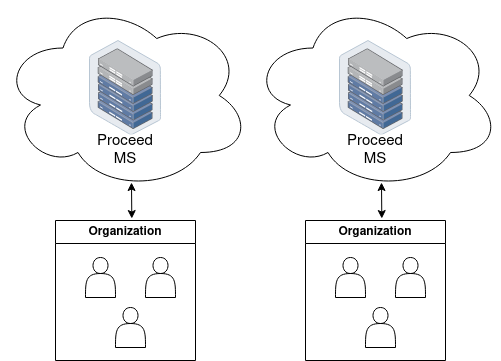

The diagram above was exported from draw.io. Its source (the exported page's mxGraphModel, read from the mxfile embedded in the PNG):
<mxGraphModel dx="1434" dy="777" grid="1" gridSize="10" guides="1" tooltips="1" connect="1" arrows="1" fold="1" page="1" pageScale="1" pageWidth="850" pageHeight="1100" math="0" shadow="0">
  <root>
    <mxCell id="0" />
    <mxCell id="1" parent="0" />
    <mxCell id="a8UVeZAbzJ7houDCXe8f-9" value="Mana" style="ellipse;shape=cloud;whiteSpace=wrap;html=1;" vertex="1" parent="1">
      <mxGeometry x="200" y="170" width="250" height="190" as="geometry" />
    </mxCell>
    <mxCell id="a8UVeZAbzJ7houDCXe8f-7" value="" style="image;points=[];aspect=fixed;html=1;align=center;shadow=0;dashed=0;image=img/lib/allied_telesis/storage/Datacenter_Server_Half_Rack_ToR.svg;" vertex="1" parent="1">
      <mxGeometry x="288.595" y="210" width="72.81" height="94.6" as="geometry" />
    </mxCell>
    <mxCell id="a8UVeZAbzJ7houDCXe8f-10" value="&lt;font style=&quot;font-size: 15px;&quot;&gt;Proceed MS&lt;/font&gt;" style="text;html=1;strokeColor=none;fillColor=none;align=center;verticalAlign=middle;whiteSpace=wrap;rounded=0;" vertex="1" parent="1">
      <mxGeometry x="290" y="304.6" width="70" height="30" as="geometry" />
    </mxCell>
    <mxCell id="a8UVeZAbzJ7houDCXe8f-15" value="Organization" style="swimlane;whiteSpace=wrap;html=1;" vertex="1" parent="1">
      <mxGeometry x="255" y="390" width="140" height="140" as="geometry" />
    </mxCell>
    <mxCell id="a8UVeZAbzJ7houDCXe8f-16" value="" style="shape=actor;whiteSpace=wrap;html=1;" vertex="1" parent="a8UVeZAbzJ7houDCXe8f-15">
      <mxGeometry x="60" y="87" width="30" height="40" as="geometry" />
    </mxCell>
    <mxCell id="a8UVeZAbzJ7houDCXe8f-17" value="" style="shape=actor;whiteSpace=wrap;html=1;" vertex="1" parent="a8UVeZAbzJ7houDCXe8f-15">
      <mxGeometry x="90" y="37" width="30" height="40" as="geometry" />
    </mxCell>
    <mxCell id="a8UVeZAbzJ7houDCXe8f-18" value="" style="shape=actor;whiteSpace=wrap;html=1;" vertex="1" parent="a8UVeZAbzJ7houDCXe8f-15">
      <mxGeometry x="30" y="37" width="30" height="40" as="geometry" />
    </mxCell>
    <mxCell id="a8UVeZAbzJ7houDCXe8f-19" value="" style="endArrow=classic;startArrow=classic;html=1;rounded=0;exitX=0.545;exitY=-0.014;exitDx=0;exitDy=0;exitPerimeter=0;entryX=0.524;entryY=0.958;entryDx=0;entryDy=0;entryPerimeter=0;jumpSize=0;jumpStyle=none;startSize=6;targetPerimeterSpacing=0;" edge="1" parent="1" source="a8UVeZAbzJ7houDCXe8f-15" target="a8UVeZAbzJ7houDCXe8f-9">
      <mxGeometry width="50" height="50" relative="1" as="geometry">
        <mxPoint x="314.0500000000002" y="370" as="sourcePoint" />
        <mxPoint x="333.0500000000002" y="360" as="targetPoint" />
      </mxGeometry>
    </mxCell>
    <mxCell id="a8UVeZAbzJ7houDCXe8f-28" value="Mana" style="ellipse;shape=cloud;whiteSpace=wrap;html=1;" vertex="1" parent="1">
      <mxGeometry x="450" y="170" width="250" height="190" as="geometry" />
    </mxCell>
    <mxCell id="a8UVeZAbzJ7houDCXe8f-29" value="" style="image;points=[];aspect=fixed;html=1;align=center;shadow=0;dashed=0;image=img/lib/allied_telesis/storage/Datacenter_Server_Half_Rack_ToR.svg;" vertex="1" parent="1">
      <mxGeometry x="538.595" y="210" width="72.81" height="94.6" as="geometry" />
    </mxCell>
    <mxCell id="a8UVeZAbzJ7houDCXe8f-30" value="&lt;font style=&quot;font-size: 15px;&quot;&gt;Proceed MS&lt;/font&gt;" style="text;html=1;strokeColor=none;fillColor=none;align=center;verticalAlign=middle;whiteSpace=wrap;rounded=0;" vertex="1" parent="1">
      <mxGeometry x="540" y="304.6" width="70" height="30" as="geometry" />
    </mxCell>
    <mxCell id="a8UVeZAbzJ7houDCXe8f-31" value="Organization" style="swimlane;whiteSpace=wrap;html=1;" vertex="1" parent="1">
      <mxGeometry x="505" y="390" width="140" height="140" as="geometry" />
    </mxCell>
    <mxCell id="a8UVeZAbzJ7houDCXe8f-32" value="" style="shape=actor;whiteSpace=wrap;html=1;" vertex="1" parent="a8UVeZAbzJ7houDCXe8f-31">
      <mxGeometry x="60" y="87" width="30" height="40" as="geometry" />
    </mxCell>
    <mxCell id="a8UVeZAbzJ7houDCXe8f-33" value="" style="shape=actor;whiteSpace=wrap;html=1;" vertex="1" parent="a8UVeZAbzJ7houDCXe8f-31">
      <mxGeometry x="90" y="37" width="30" height="40" as="geometry" />
    </mxCell>
    <mxCell id="a8UVeZAbzJ7houDCXe8f-34" value="" style="shape=actor;whiteSpace=wrap;html=1;" vertex="1" parent="a8UVeZAbzJ7houDCXe8f-31">
      <mxGeometry x="30" y="37" width="30" height="40" as="geometry" />
    </mxCell>
    <mxCell id="a8UVeZAbzJ7houDCXe8f-35" value="" style="endArrow=classic;startArrow=classic;html=1;rounded=0;exitX=0.545;exitY=-0.014;exitDx=0;exitDy=0;exitPerimeter=0;entryX=0.524;entryY=0.958;entryDx=0;entryDy=0;entryPerimeter=0;jumpSize=0;jumpStyle=none;startSize=6;targetPerimeterSpacing=0;" edge="1" parent="1" source="a8UVeZAbzJ7houDCXe8f-31" target="a8UVeZAbzJ7houDCXe8f-28">
      <mxGeometry width="50" height="50" relative="1" as="geometry">
        <mxPoint x="564.0500000000002" y="370" as="sourcePoint" />
        <mxPoint x="583.0500000000002" y="360" as="targetPoint" />
      </mxGeometry>
    </mxCell>
  </root>
</mxGraphModel>